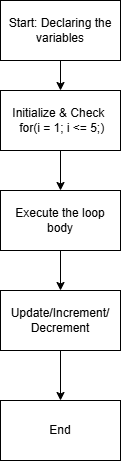

The diagram above was exported from draw.io. Its source (the exported page's mxGraphModel, read from the mxfile embedded in the PNG):
<mxGraphModel dx="774" dy="497" grid="1" gridSize="10" guides="1" tooltips="1" connect="1" arrows="1" fold="1" page="1" pageScale="1" pageWidth="827" pageHeight="1169" math="0" shadow="0">
  <root>
    <mxCell id="0" />
    <mxCell id="1" parent="0" />
    <mxCell id="MB5gwjyHW9Lvv-To6aJ6-3" edge="1" parent="1" source="MB5gwjyHW9Lvv-To6aJ6-1" style="edgeStyle=orthogonalEdgeStyle;rounded=0;orthogonalLoop=1;jettySize=auto;html=1;" target="MB5gwjyHW9Lvv-To6aJ6-2" value="">
      <mxGeometry relative="1" as="geometry" />
    </mxCell>
    <mxCell id="MB5gwjyHW9Lvv-To6aJ6-1" parent="1" style="rounded=0;whiteSpace=wrap;html=1;" value="Start: Declaring the variables" vertex="1">
      <mxGeometry height="60" width="120" x="340" y="20" as="geometry" />
    </mxCell>
    <mxCell id="MB5gwjyHW9Lvv-To6aJ6-5" edge="1" parent="1" source="MB5gwjyHW9Lvv-To6aJ6-2" style="edgeStyle=orthogonalEdgeStyle;rounded=0;orthogonalLoop=1;jettySize=auto;html=1;" target="MB5gwjyHW9Lvv-To6aJ6-4" value="">
      <mxGeometry relative="1" as="geometry" />
    </mxCell>
    <mxCell id="MB5gwjyHW9Lvv-To6aJ6-2" parent="1" style="rounded=0;whiteSpace=wrap;html=1;" value="Initialize &amp;amp; Check&amp;nbsp;&lt;div&gt;&amp;nbsp;for(i = 1; i &amp;lt;= 5;)&lt;/div&gt;" vertex="1">
      <mxGeometry height="60" width="120" x="340" y="110" as="geometry" />
    </mxCell>
    <mxCell id="MB5gwjyHW9Lvv-To6aJ6-7" edge="1" parent="1" source="MB5gwjyHW9Lvv-To6aJ6-4" style="edgeStyle=orthogonalEdgeStyle;rounded=0;orthogonalLoop=1;jettySize=auto;html=1;" target="MB5gwjyHW9Lvv-To6aJ6-6" value="">
      <mxGeometry relative="1" as="geometry" />
    </mxCell>
    <mxCell id="MB5gwjyHW9Lvv-To6aJ6-4" parent="1" style="whiteSpace=wrap;html=1;rounded=0;" value="Execute the loop body" vertex="1">
      <mxGeometry height="60" width="120" x="340" y="210" as="geometry" />
    </mxCell>
    <mxCell id="MB5gwjyHW9Lvv-To6aJ6-9" edge="1" parent="1" source="MB5gwjyHW9Lvv-To6aJ6-6" style="edgeStyle=orthogonalEdgeStyle;rounded=0;orthogonalLoop=1;jettySize=auto;html=1;" target="MB5gwjyHW9Lvv-To6aJ6-8" value="">
      <mxGeometry relative="1" as="geometry" />
    </mxCell>
    <mxCell id="MB5gwjyHW9Lvv-To6aJ6-6" parent="1" style="whiteSpace=wrap;html=1;rounded=0;" value="Update/Increment/&lt;div&gt;Decrement&lt;/div&gt;" vertex="1">
      <mxGeometry height="60" width="120" x="340" y="310" as="geometry" />
    </mxCell>
    <mxCell id="MB5gwjyHW9Lvv-To6aJ6-8" parent="1" style="whiteSpace=wrap;html=1;rounded=0;" value="End" vertex="1">
      <mxGeometry height="60" width="120" x="340" y="420" as="geometry" />
    </mxCell>
  </root>
</mxGraphModel>